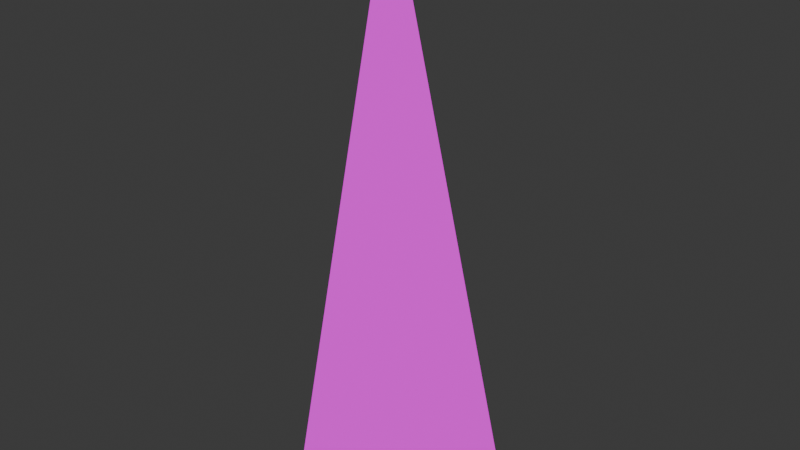# Source: mWallRampCornerBrickWhite01.blend  (saved by Blender 4.1.23; exported with 4.5.12 LTS)
import bpy
from mathutils import Matrix  # noqa: F401  (used for matrix-valued properties, if any)

bpy.ops.wm.read_factory_settings(use_empty=True)
scene = bpy.context.scene
scene.name = 'Scene'

# ---- collections
col_brickswhite01 = bpy.data.collections.new('BricksWhite01'); scene.collection.children.link(col_brickswhite01)

# ---- images (referenced by path relative to the original .blend; pixels are not part of the script)
import os
ASSET_DIR = os.environ.get("B2B_ASSET_DIR", "")  # directory of the original .blend (textures are referenced by path, not embedded)
HERE = os.path.dirname(os.path.abspath(__file__))  # packed textures are extracted next to this script under _unpacked/

def load_image(name, relpath, width, height, colorspace="sRGB"):
    """Load a texture the original file referenced (path relative to the .blend, or extracted next to this script)."""
    p = next((c for c in (os.path.join(HERE, relpath), os.path.join(ASSET_DIR, relpath)) if relpath and os.path.exists(c)), "")
    if p:
        img = bpy.data.images.load(p, check_existing=True)
        img.name = name
    else:  # same state as the original file: an image datablock whose file is absent (Cycles renders it pink)
        img = bpy.data.images.new(name, width, height)
        img.source = "FILE"
        img.filepath = "//" + (relpath or name)
    img.colorspace_settings.name = colorspace
    return img
img_brickswhite01_a_png = load_image('BricksWhite01_a.png', 'BricksWhite01_a.png', 1024, 1024, 'sRGB')

# ---- materials (node trees are filled in below, after node groups)
mat_brickswhite01 = bpy.data.materials.new('BricksWhite01')
mat_brickswhite01.use_transparent_shadow = False

# ---- material node trees
mat_brickswhite01.use_nodes = True; mat_brickswhite01.node_tree.nodes.clear()
_N = mat_brickswhite01.node_tree.nodes; _L = mat_brickswhite01.node_tree.links
n0 = _N.new('ShaderNodeBsdfPrincipled'); n0.name = 'Principled BSDF'; n0.location = (10, 300)
n0.inputs[3].default_value = 1.45
n0.inputs[13].default_value = 0.05
n1 = _N.new('ShaderNodeOutputMaterial'); n1.name = 'Material Output'; n1.location = (300, 300)
n2 = _N.new('ShaderNodeTexImage'); n2.name = 'Image Texture'; n2.location = (-280, 280)
n2.image = img_brickswhite01_a_png
n2.interpolation = 'Closest'
_L.new(n0.outputs[0], n1.inputs[0])
_L.new(n2.outputs[0], n0.inputs[0])
n1.is_active_output = True

# ---- world
world_world = bpy.data.worlds.new('World'); scene.world = world_world
world_world.use_nodes = True; world_world.node_tree.nodes.clear()
_N = world_world.node_tree.nodes; _L = world_world.node_tree.links
n0 = _N.new('ShaderNodeOutputWorld'); n0.name = 'World Output'; n0.location = (300, 300)
n1 = _N.new('ShaderNodeBackground'); n1.name = 'Background'; n1.location = (10, 300)
n1.inputs[0].default_value = (0.05088, 0.05088, 0.05088, 1.0)
_L.new(n1.outputs[0], n0.inputs[0])
n0.is_active_output = True
world_world.color = (0.05088, 0.05088, 0.05088)
world_world.use_sun_shadow = False
world_world.sun_shadow_jitter_overblur = 0.0

# ---- meshes
me_cube_027 = bpy.data.meshes.new('Cube.027')
me_cube_027.from_pydata([(-8.941e-08, 0.0, 0.0), (0.0, -0.5, 0.0), (-8.941e-08, 0.0, 2.0), (0.5, 0.0, 5.96e-08)], [], [(0, 2, 3), (2, 0, 1), (2, 1, 3)])
_uv = me_cube_027.uv_layers.new(name='UVMap')
_uv.uv.foreach_set('vector', [0.25, 5e-05, 0.25, 0.9999, 4.997e-05, 5.004e-05, 4.999e-05, 0.9999, 4.999e-05, 4.999e-05, 0.25, 5e-05, 0.1741, 0.9999, 5.901e-05, 5.904e-05, 0.3482, 5.901e-05])
me_cube_027.materials.append(mat_brickswhite01)
me_cube_027.use_mirror_vertex_groups = False
me_cube_027.update()

# ---- objects
ob_wallrampcornerbrickwhite01 = bpy.data.objects.new('WallRampCornerBrickWhite01', me_cube_027)

# ---- transforms, parenting, visibility, modifiers, constraints
ob_wallrampcornerbrickwhite01.location = (0.0, 0.0, 0.0)
ob_wallrampcornerbrickwhite01.scale = (2.0, 2.0, 2.0)
ob_wallrampcornerbrickwhite01.lock_rotations_4d = False
ob_wallrampcornerbrickwhite01.empty_display_type = 'ARROWS'
ob_wallrampcornerbrickwhite01.lineart.crease_threshold = 0.0

# ---- collection membership
col_brickswhite01.objects.link(ob_wallrampcornerbrickwhite01)

# ---- scene / render settings (as saved in the file)
scene.frame_start = 1; scene.frame_end = 250; scene.frame_set(1)
scene.render.engine = 'BLENDER_EEVEE_NEXT'
scene.cycles.sampling_pattern = 'TABULATED_SOBOL'
scene.eevee.ray_tracing_options.trace_max_roughness = 0.0
bpy.context.view_layer.update()

# ---- added for rendering (the .blend has no active camera and no usable light): camera, sun
cam_auto = bpy.data.cameras.new('AutoCamera')
cam_auto.lens = 50.0
cam_auto.sensor_width = 36.0
cam_auto.clip_end = 1000.0
ob_auto_camera = bpy.data.objects.new('AutoCamera', cam_auto)
scene.collection.objects.link(ob_auto_camera)
ob_auto_camera.location = (4.4254, -5.21047, 5.14032)
ob_auto_camera.rotation_euler = (1.09748, -7.21219e-08, 0.694738)
scene.camera = ob_auto_camera
light_auto_sun = bpy.data.lights.new('AutoSun', 'SUN')
light_auto_sun.energy = 3.0
light_auto_sun.angle = 0.0523599
ob_auto_sun = bpy.data.objects.new('AutoSun', light_auto_sun)
scene.collection.objects.link(ob_auto_sun)
ob_auto_sun.rotation_euler = (0.872665, 0.174533, 0.523599)
bpy.context.view_layer.update()
